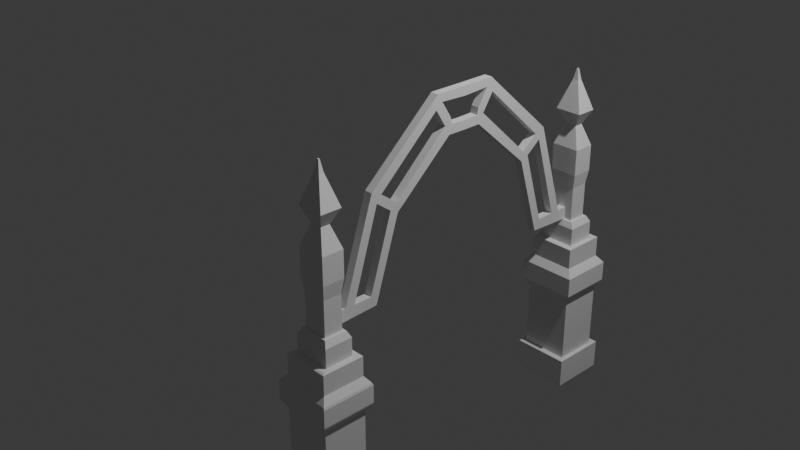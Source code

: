 # Source: Puerta_1.blend  (saved by Blender 4.5.91; exported with 4.5.12 LTS)
import bpy
from mathutils import Matrix  # noqa: F401  (used for matrix-valued properties, if any)

bpy.ops.wm.read_factory_settings(use_empty=True)
scene = bpy.context.scene
scene.name = 'Scene'

# ---- collections
col_collection = bpy.data.collections.new('Collection'); scene.collection.children.link(col_collection)

# ---- world
world_world = bpy.data.worlds.new('World'); scene.world = world_world
world_world.use_nodes = True; world_world.node_tree.nodes.clear()
_N = world_world.node_tree.nodes; _L = world_world.node_tree.links
n0 = _N.new('ShaderNodeOutputWorld'); n0.name = 'World Output'; n0.location = (200, 100)
n1 = _N.new('ShaderNodeBackground'); n1.name = 'Background'; n1.location = (-200, 100)
n1.inputs[0].default_value = (0.05088, 0.05088, 0.05088, 1.0)
_L.new(n1.outputs[0], n0.inputs[0])
n0.is_active_output = True
world_world.color = (0.05088, 0.05088, 0.05088)
world_world.sun_shadow_jitter_overblur = 0.0

# ---- cameras
cam_camera = bpy.data.cameras.new('Camera')
cam_camera.clip_end = 100.0
cam_camera.ortho_scale = 7.314

# ---- lights
light_light = bpy.data.lights.new('Light', 'POINT')
light_light.energy = 1000.0
light_light.shadow_soft_size = 0.1

# ---- meshes
me_cube_001 = bpy.data.meshes.new('Cube.001')
me_cube_001.from_pydata([(-2.113, -6.338, -9.478), (-2.113, -4.775, -9.478), (0.2922, -6.338, -9.478), (0.2922, -4.775, -9.478), (-2.113, -6.338, -4.88), (-2.113, -4.775, -4.88), (0.2922, -4.775, -4.88), (0.2922, -6.338, -4.88), (-2.078, -6.316, -2.421), (-2.078, -4.798, -2.421), (0.2575, -4.798, -2.421), (0.2575, -6.316, -2.421), (-1.821, -6.058, -1.004), (-1.821, -5.056, -1.004), (-5.722e-05, -5.056, -1.004), (-5.722e-05, -6.058, -1.004), (-1.821, -6.058, 0.2397), (-1.821, -5.056, 0.2397), (-5.722e-05, -5.056, 0.2397), (-5.722e-05, -6.058, 0.2397), (-1.644, -5.961, 0.6447), (-1.644, -5.153, 0.6447), (-0.1768, -5.153, 0.6447), (-0.1768, -5.961, 0.6447), (-1.507, -5.885, 0.6447), (-1.507, -5.228, 0.6447), (-0.3138, -5.228, 0.6447), (-0.3138, -5.885, 0.6447), (-1.507, -5.885, 3.016), (-1.507, -5.228, 3.016), (-0.3138, -5.228, 3.016), (-0.3138, -5.885, 3.016), (-1.616, -5.945, 4.0), (-1.616, -5.168, 4.0), (-0.205, -5.168, 4.0), (-0.205, -5.945, 4.0), (-1.616, -5.945, 5.793), (-1.616, -5.168, 5.793), (-0.205, -5.168, 5.793), (-0.205, -5.945, 5.793), (-1.199, -5.716, 7.239), (-1.199, -5.398, 7.239), (-0.6219, -5.398, 7.239), (-0.6219, -5.716, 7.239), (-1.59, -5.931, 8.251), (-1.59, -5.182, 8.251), (-0.2303, -5.182, 8.251), (-0.2303, -5.931, 8.251), (-1.063, -5.641, 10.25), (-1.063, -5.473, 10.25), (-0.7578, -5.473, 10.25), (-0.7578, -5.641, 10.25), (-0.3138, -5.228, 1.492), (-0.3138, -5.885, 1.492), (-1.507, -5.885, 1.492), (-1.507, -5.228, 1.492), (-1.311, -4.775, -9.478), (-0.5095, -4.775, -9.478), (-0.5095, -6.338, -9.478), (-1.311, -6.338, -9.478), (-1.311, -4.775, -4.88), (-0.5095, -4.775, -4.88), (-0.5095, -6.338, -4.88), (-1.311, -6.338, -4.88), (-1.3, -4.798, -2.421), (-0.521, -4.798, -2.421), (-0.521, -6.316, -2.421), (-1.3, -6.316, -2.421), (-1.214, -5.056, -1.004), (-0.6069, -5.056, -1.004), (-0.6069, -6.058, -1.004), (-1.214, -6.058, -1.004), (-1.214, -5.056, 0.2397), (-0.6069, -5.056, 0.2397), (-0.6069, -6.058, 0.2397), (-1.214, -6.058, 0.2397), (-1.155, -5.153, 0.6447), (-0.6658, -5.153, 0.6447), (-0.6658, -5.961, 0.6447), (-1.155, -5.961, 0.6447), (-0.7115, -5.885, 0.6447), (-1.109, -5.885, 0.6447), (-1.109, -5.228, 3.016), (-0.7115, -5.228, 3.016), (-0.7115, -5.885, 3.016), (-1.109, -5.885, 3.016), (-1.145, -5.168, 4.0), (-0.6752, -5.168, 4.0), (-0.6752, -5.945, 4.0), (-1.145, -5.945, 4.0), (-1.145, -5.168, 5.793), (-0.6752, -5.168, 5.793), (-0.6752, -5.945, 5.793), (-1.145, -5.945, 5.793), (-1.006, -5.398, 7.239), (-0.8142, -5.398, 7.239), (-0.8142, -5.716, 7.239), (-1.006, -5.716, 7.239), (-1.137, -5.182, 8.251), (-0.6837, -5.182, 8.251), (-0.6837, -5.931, 8.251), (-1.137, -5.931, 8.251), (-0.9612, -5.473, 10.25), (-0.8595, -5.473, 10.25), (-0.8595, -5.641, 10.25), (-0.9612, -5.641, 10.25), (-0.7115, -5.885, 1.492), (-1.109, -5.885, 1.492), (-1.109, -3.63, 0.7841), (-0.7115, -3.63, 0.7841), (-1.109, -3.84, 1.492), (-0.7115, -3.84, 1.492), (-1.109, -2.748, 6.21), (-0.7115, -2.748, 6.21), (-0.7115, -3.044, 6.429), (-1.109, -0.6442, 9.792), (-0.7115, -0.6442, 9.792), (-1.109, 0.0, 9.762), (-0.7115, 0.0, 9.762), (-1.109, 0.0, 10.38), (-0.7115, 0.0, 10.38), (-0.7115, -4.386, 0.7181), (-1.109, -4.386, 0.7181), (-0.7115, -4.497, 1.492), (-1.109, -4.497, 1.492), (-1.109, -4.849, 1.492), (-0.7115, -4.792, 0.6828), (-1.109, -4.792, 0.6828), (-0.7115, -4.849, 1.492), (-0.7115, -3.88, 7.35), (-1.109, -3.88, 7.35), (-1.109, -3.769, 7.997), (-1.109, -3.401, 7.714), (-0.7115, -3.769, 7.997), (-1.109, -1.154, 12.49), (-1.105, -0.966, 11.96), (-0.7078, -0.966, 11.96), (-0.7115, -1.154, 12.49), (-1.115, 0.0, 12.48), (-0.7176, 0.0, 12.48), (-1.109, 0.0, 11.87), (-0.7115, 0.0, 11.87), (-1.109, -3.044, 6.429), (-1.109, -0.8158, 10.41), (-0.7115, -0.8158, 10.41), (-0.7115, -1.701, 7.992), (-0.7115, -1.936, 8.411), (-1.109, -1.701, 7.992), (-1.109, -1.936, 8.411), (-0.7036, -2.809, 6.855), (-0.7036, -2.528, 6.586), (-1.101, -2.528, 6.586), (-1.101, -2.809, 6.855), (-0.7115, -3.401, 7.714), (-0.7115, -3.578, 7.252), (-1.109, -3.578, 7.252), (-0.7115, -3.032, 6.472), (-0.7115, -2.855, 6.934), (-1.109, -2.855, 6.934), (-1.109, -3.032, 6.472), (-0.7115, -3.027, 6.461), (-0.7115, -2.731, 6.238), (-1.109, -2.731, 6.238), (-1.109, -3.027, 6.461), (-0.7078, -1.208, 11.57), (-0.7115, -1.336, 12.16), (-1.105, -1.208, 11.57), (-1.109, -1.336, 12.16), (-0.707, -0.837, 10.46), (-1.105, -0.837, 10.46), (-1.109, -0.54, 10.41), (-0.7115, -0.54, 10.41), (-0.707, -0.5946, 10.85), (-1.105, -0.5946, 10.85), (-0.7115, 0.0, 9.78), (-1.109, 0.0, 9.781), (-1.109, -0.495, 10.4), (-0.7115, -0.4359, 10.4), (-0.9527, -5.58, 11.0), (-0.9527, -5.533, 11.0), (-0.8962, -5.533, 11.0), (-0.8679, -5.533, 11.0), (-0.8679, -5.58, 11.0), (-0.9245, -5.58, 11.0), (-0.9245, -5.533, 11.0), (-0.8962, -5.58, 11.0), (-2.331, 6.557, -11.48), (-2.113, 6.338, -9.478), (-2.331, 4.557, -11.48), (-2.113, 4.775, -9.478), (0.5108, 6.557, -11.48), (0.2922, 6.338, -9.478), (0.5108, 4.557, -11.48), (0.2922, 4.775, -9.478), (-2.331, 6.557, -9.478), (-2.331, 4.557, -9.478), (0.5108, 4.557, -9.478), (0.5108, 6.557, -9.478), (-2.113, 6.338, -4.88), (-2.113, 4.775, -4.88), (0.2922, 4.775, -4.88), (0.2922, 6.338, -4.88), (-2.389, 6.518, -4.301), (-2.389, 4.596, -4.301), (0.5687, 4.596, -4.301), (0.5687, 6.518, -4.301), (-2.389, 6.518, -2.942), (-2.389, 4.596, -2.942), (0.5687, 4.596, -2.942), (0.5687, 6.518, -2.942), (-2.078, 6.316, -2.421), (-2.078, 4.798, -2.421), (0.2575, 4.798, -2.421), (0.2575, 6.316, -2.421), (-1.821, 6.058, -1.004), (-1.821, 5.056, -1.004), (-5.722e-05, 5.056, -1.004), (-5.722e-05, 6.058, -1.004), (-2.078, 6.316, -1.004), (-2.078, 4.798, -1.004), (0.2575, 4.798, -1.004), (0.2575, 6.316, -1.004), (-1.821, 6.058, 0.2397), (-1.821, 5.056, 0.2397), (-5.722e-05, 5.056, 0.2397), (-5.722e-05, 6.058, 0.2397), (-1.644, 5.961, 0.6447), (-1.644, 5.153, 0.6447), (-0.1768, 5.153, 0.6447), (-0.1768, 5.961, 0.6447), (-1.507, 5.885, 0.6447), (-1.507, 5.228, 0.6447), (-0.3138, 5.228, 0.6447), (-0.3138, 5.885, 0.6447), (-1.507, 5.885, 3.016), (-1.507, 5.228, 3.016), (-0.3138, 5.228, 3.016), (-0.3138, 5.885, 3.016), (-1.616, 5.945, 4.0), (-1.616, 5.168, 4.0), (-0.205, 5.168, 4.0), (-0.205, 5.945, 4.0), (-1.616, 5.945, 5.793), (-1.616, 5.168, 5.793), (-0.205, 5.168, 5.793), (-0.205, 5.945, 5.793), (-1.199, 5.716, 7.239), (-1.199, 5.398, 7.239), (-0.6219, 5.398, 7.239), (-0.6219, 5.716, 7.239), (-1.59, 5.931, 8.251), (-1.59, 5.182, 8.251), (-0.2303, 5.182, 8.251), (-0.2303, 5.931, 8.251), (-1.063, 5.641, 10.25), (-1.063, 5.473, 10.25), (-0.7578, 5.473, 10.25), (-0.7578, 5.641, 10.25), (-0.3138, 5.228, 1.492), (-0.3138, 5.885, 1.492), (-1.507, 5.885, 1.492), (-1.507, 5.228, 1.492), (-0.4366, 4.557, -11.48), (-1.384, 4.557, -11.48), (-1.384, 4.557, -9.478), (-0.4366, 4.557, -9.478), (-1.384, 6.557, -11.48), (-0.4366, 6.557, -11.48), (-0.4366, 6.557, -9.478), (-1.384, 6.557, -9.478), (-1.311, 4.775, -9.478), (-0.5095, 4.775, -9.478), (-0.5095, 6.338, -9.478), (-1.311, 6.338, -9.478), (-1.311, 4.775, -4.88), (-0.5095, 4.775, -4.88), (-0.5095, 6.338, -4.88), (-1.311, 6.338, -4.88), (-1.403, 4.596, -4.301), (-0.4173, 4.596, -4.301), (-0.4173, 6.518, -4.301), (-1.403, 6.518, -4.301), (-1.403, 4.596, -2.942), (-0.4173, 4.596, -2.942), (-0.4173, 6.518, -2.942), (-1.403, 6.518, -2.942), (-1.3, 4.798, -2.421), (-0.521, 4.798, -2.421), (-0.521, 6.316, -2.421), (-1.3, 6.316, -2.421), (-1.3, 4.798, -1.004), (-0.521, 4.798, -1.004), (-0.521, 6.316, -1.004), (-1.3, 6.316, -1.004), (-1.214, 5.056, -1.004), (-0.6069, 5.056, -1.004), (-0.6069, 6.058, -1.004), (-1.214, 6.058, -1.004), (-1.214, 5.056, 0.2397), (-0.6069, 5.056, 0.2397), (-0.6069, 6.058, 0.2397), (-1.214, 6.058, 0.2397), (-1.155, 5.153, 0.6447), (-0.6658, 5.153, 0.6447), (-0.6658, 5.961, 0.6447), (-1.155, 5.961, 0.6447), (-1.109, 5.228, 0.6447), (-0.7115, 5.228, 0.6447), (-0.7115, 5.885, 0.6447), (-1.109, 5.885, 0.6447), (-1.109, 5.228, 3.016), (-0.7115, 5.228, 3.016), (-0.7115, 5.885, 3.016), (-1.109, 5.885, 3.016), (-1.145, 5.168, 4.0), (-0.6752, 5.168, 4.0), (-0.6752, 5.945, 4.0), (-1.145, 5.945, 4.0), (-1.145, 5.168, 5.793), (-0.6752, 5.168, 5.793), (-0.6752, 5.945, 5.793), (-1.145, 5.945, 5.793), (-1.006, 5.398, 7.239), (-0.8142, 5.398, 7.239), (-0.8142, 5.716, 7.239), (-1.006, 5.716, 7.239), (-1.137, 5.182, 8.251), (-0.6837, 5.182, 8.251), (-0.6837, 5.931, 8.251), (-1.137, 5.931, 8.251), (-0.9612, 5.473, 10.25), (-0.8595, 5.473, 10.25), (-0.8595, 5.641, 10.25), (-0.9612, 5.641, 10.25), (-1.109, 5.228, 1.492), (-0.7115, 5.885, 1.492), (-1.109, 5.885, 1.492), (-1.109, 3.63, 0.7841), (-0.7115, 3.63, 0.7841), (-1.109, 3.84, 1.492), (-0.7115, 3.84, 1.492), (-1.109, 2.748, 6.21), (-0.7115, 2.748, 6.21), (-0.7115, 3.044, 6.429), (-1.109, 0.6442, 9.792), (-0.7115, 0.6442, 9.792), (-0.7115, 4.386, 0.7181), (-1.109, 4.386, 0.7181), (-0.7115, 4.497, 1.492), (-0.7115, 5.228, 1.492), (-1.109, 4.497, 1.492), (-1.109, 4.849, 1.492), (-0.7115, 4.792, 0.6828), (-1.109, 4.792, 0.6828), (-0.7115, 4.849, 1.492), (-0.7115, 3.88, 7.35), (-1.109, 3.88, 7.35), (-1.109, 3.769, 7.997), (-1.109, 3.401, 7.714), (-0.7115, 3.769, 7.997), (-1.109, 1.154, 12.49), (-1.105, 0.966, 11.96), (-0.7078, 0.966, 11.96), (-0.7115, 1.154, 12.49), (-1.109, 3.044, 6.429), (-1.109, 0.8158, 10.41), (-0.7115, 0.8158, 10.41), (-0.7115, 1.701, 7.992), (-0.7115, 1.936, 8.411), (-1.109, 1.701, 7.992), (-1.109, 1.936, 8.411), (-0.7036, 2.809, 6.855), (-0.7036, 2.528, 6.586), (-1.101, 2.528, 6.586), (-1.101, 2.809, 6.855), (-0.7115, 3.401, 7.714), (-0.7115, 3.578, 7.252), (-1.109, 3.578, 7.252), (-0.7115, 3.032, 6.472), (-0.7115, 2.855, 6.934), (-1.109, 2.855, 6.934), (-1.109, 3.032, 6.472), (-0.7115, 3.027, 6.461), (-0.7115, 2.731, 6.238), (-1.109, 2.731, 6.238), (-1.109, 3.027, 6.461), (-0.7078, 1.208, 11.57), (-0.7115, 1.336, 12.16), (-1.105, 1.208, 11.57), (-1.109, 1.336, 12.16), (-0.707, 0.837, 10.46), (-1.105, 0.837, 10.46), (-1.109, 0.54, 10.41), (-0.7115, 0.54, 10.41), (-0.707, 0.5946, 10.85), (-1.105, 0.5946, 10.85), (-1.109, 0.495, 10.4), (-0.7115, 0.4359, 10.4), (-0.9527, 5.58, 11.0), (-0.9527, 5.533, 11.0), (-0.8962, 5.533, 11.0), (-0.8679, 5.533, 11.0), (-0.8679, 5.58, 11.0), (-0.9245, 5.58, 11.0), (-0.9245, 5.533, 11.0), (-0.8962, 5.58, 11.0), (-2.257, -6.483, -11.48), (-2.331, -6.557, -11.4), (-2.257, -4.631, -11.48), (-2.331, -4.557, -11.4), (0.4368, -6.483, -11.48), (0.5108, -6.557, -11.4), (0.4368, -4.631, -11.48), (0.5108, -4.557, -11.4), (-2.331, -6.557, -9.552), (-2.257, -6.483, -9.478), (-2.257, -4.631, -9.478), (-2.331, -4.557, -9.552), (0.4368, -4.631, -9.478), (0.4368, -6.483, -9.478), (0.5108, -6.557, -9.552), (-2.356, -6.496, -4.371), (-2.389, -6.518, -4.227), (-2.389, -4.596, -4.227), (-2.356, -4.617, -4.371), (0.5687, -4.596, -4.227), (0.5354, -4.617, -4.371), (0.5687, -6.518, -4.227), (0.5354, -6.496, -4.371), (-2.389, -6.518, -3.016), (-2.349, -6.492, -2.874), (-2.349, -4.622, -2.874), (-2.389, -4.596, -3.016), (0.5284, -4.622, -2.874), (0.5687, -4.596, -3.016), (0.5284, -6.492, -2.874), (0.5687, -6.518, -3.016), (-2.078, -6.316, -1.078), (-2.004, -6.242, -1.004), (-2.004, -4.872, -1.004), (-2.078, -4.798, -1.078), (0.1836, -4.872, -1.004), (0.2575, -4.798, -1.078), (0.1836, -6.242, -1.004), (0.2575, -6.316, -1.078), (-0.4366, -4.631, -11.48), (-0.4366, -4.557, -11.4), (-1.384, -4.557, -11.4), (-1.384, -4.631, -11.48), (-1.359, -4.631, -9.478), (-1.384, -4.557, -9.552), (-0.4366, -4.557, -9.552), (-0.4613, -4.631, -9.478), (-1.384, -6.483, -11.48), (-1.384, -6.557, -11.4), (-0.4366, -6.557, -11.4), (-0.4366, -6.483, -11.48), (-0.4613, -6.483, -9.478), (-0.4366, -6.557, -9.552), (-1.384, -6.557, -9.552), (-1.359, -6.483, -9.478), (-1.403, -4.596, -4.227), (-1.392, -4.617, -4.371), (-0.4284, -4.617, -4.371), (-0.4173, -4.596, -4.227), (-0.4173, -6.518, -4.227), (-0.4284, -6.496, -4.371), (-1.392, -6.496, -4.371), (-1.403, -6.518, -4.227), (-1.39, -4.622, -2.874), (-1.403, -4.596, -3.016), (-0.4173, -4.596, -3.016), (-0.4308, -4.622, -2.874), (-0.4308, -6.492, -2.874), (-0.4173, -6.518, -3.016), (-1.403, -6.518, -3.016), (-1.39, -6.492, -2.874), (-1.275, -4.872, -1.004), (-1.3, -4.798, -1.078), (-0.521, -4.798, -1.078), (-0.5457, -4.872, -1.004), (-0.5457, -6.242, -1.004), (-0.521, -6.316, -1.078), (-1.3, -6.316, -1.078), (-1.275, -6.242, -1.004), (0.5108, -5.606, -9.552), (0.5108, -4.557, -10.6), (-0.4366, -4.557, -9.552), (0.4368, -4.631, -9.478), (-1.158, -5.228, 0.6447), (-1.109, -5.179, 0.649), (-1.06, -5.228, 0.6447), (-1.135, -5.186, 0.6447), (-0.7115, -5.179, 0.649), (-0.6624, -5.228, 0.6447), (-0.6861, -5.186, 0.6447), (-0.7606, -5.228, 0.6447), (-1.158, -5.228, 1.541), (-1.109, -5.179, 1.492), (-0.6624, -5.228, 1.541), (-0.7115, -5.179, 1.492)], [], [(2, 3, 6, 7), (1, 0, 4, 5), (58, 2, 7, 62), (56, 1, 5, 60), (15, 14, 18, 19), (19, 18, 22, 23), (13, 12, 16, 17), (70, 15, 19, 74), (68, 13, 17, 72), (78, 23, 27, 80), (17, 16, 20, 21), (74, 19, 23, 78), (72, 17, 21, 76), (53, 52, 30, 31), (23, 22, 26, 27), (21, 20, 24, 25), (29, 28, 32, 33), (55, 54, 28, 29), (106, 53, 31, 84), (88, 35, 39, 92), (84, 31, 35, 88), (82, 29, 33, 86), (31, 30, 34, 35), (39, 38, 42, 43), (86, 33, 37, 90), (35, 34, 38, 39), (33, 32, 36, 37), (96, 43, 47, 100), (37, 36, 40, 41), (92, 39, 43, 96), (90, 37, 41, 94), (98, 45, 49, 102), (94, 41, 45, 98), (43, 42, 46, 47), (41, 40, 44, 45), (51, 50, 181, 182), (47, 46, 50, 51), (45, 44, 48, 49), (100, 47, 51, 104), (80, 27, 53, 106), (25, 24, 54, 55), (27, 26, 52, 53), (24, 81, 107, 54), (81, 80, 106, 107), (44, 101, 105, 48), (101, 100, 104, 105), (102, 49, 179, 184), (104, 51, 182, 185), (42, 95, 99, 46), (95, 94, 98, 99), (46, 99, 103, 50), (99, 98, 102, 103), (38, 91, 95, 42), (91, 90, 94, 95), (36, 93, 97, 40), (93, 92, 96, 97), (40, 97, 101, 44), (97, 96, 100, 101), (34, 87, 91, 38), (87, 86, 90, 91), (30, 83, 87, 34), (83, 82, 86, 87), (28, 85, 89, 32), (85, 84, 88, 89), (32, 89, 93, 36), (89, 88, 92, 93), (54, 107, 85, 28), (107, 106, 84, 85), (18, 73, 77, 22), (73, 72, 76, 77), (16, 75, 79, 20), (75, 74, 78, 79), (20, 79, 81, 24), (79, 78, 80, 81), (14, 69, 73, 18), (69, 68, 72, 73), (12, 71, 75, 16), (71, 70, 74, 75), (3, 57, 61, 6), (57, 56, 60, 61), (0, 59, 63, 4), (59, 58, 62, 63), (121, 122, 108, 109), (123, 121, 109, 111), (122, 124, 110, 108), (109, 108, 112, 113), (145, 147, 115, 116), (148, 146, 144, 143), (118, 117, 119, 120), (116, 115, 175, 174), (127, 125, 124, 122), (128, 126, 121, 123), (126, 127, 122, 121), (123, 121, 122, 124), (123, 111, 110, 124), (155, 130, 131, 132), (124, 125, 130, 155), (123, 124, 155, 154), (125, 128, 129, 130), (128, 123, 154, 129), (165, 164, 136, 137), (129, 154, 153, 133), (130, 129, 133, 131), (136, 135, 140, 141), (166, 167, 134, 135), (135, 136, 172, 173), (167, 165, 137, 134), (139, 141, 140, 138), (134, 137, 139, 138), (137, 136, 141, 139), (135, 134, 138, 140), (108, 110, 142, 112), (110, 111, 114, 142), (146, 145, 116, 144), (111, 109, 113, 114), (147, 148, 143, 115), (115, 143, 170, 176, 175), (170, 171, 177, 176), (144, 116, 174, 171), (151, 152, 148, 147), (149, 150, 145, 146), (152, 149, 146, 148), (150, 151, 147, 145), (161, 162, 151, 150), (163, 160, 149, 152), (160, 161, 150, 149), (162, 163, 152, 151), (154, 155, 159, 156), (153, 154, 156, 157), (132, 153, 157, 158), (155, 132, 158, 159), (159, 158, 157, 156), (112, 142, 163, 162), (114, 113, 161, 160), (142, 114, 160, 163), (113, 112, 162, 161), (149, 157, 158, 152), (149, 157, 156, 160), (163, 160, 156, 159), (152, 158, 159, 163), (131, 133, 165, 167), (153, 132, 166, 164), (132, 131, 167, 166), (133, 153, 164, 165), (164, 166, 169, 168), (136, 164, 168, 172), (166, 135, 173, 169), (143, 144, 171, 170), (172, 168, 169, 173), (143, 169, 168, 144), (173, 170, 171, 172), (143, 170, 173, 169), (171, 174, 177), (176, 177, 120, 119), (177, 174, 118, 120), (174, 175, 117, 118), (175, 176, 119, 117), (172, 171, 144, 168), (184, 179, 178, 183), (181, 180, 185, 182), (180, 184, 183, 185), (49, 48, 178, 179), (105, 104, 185, 183), (103, 102, 184, 180), (48, 105, 183, 178), (50, 103, 180, 181), (186, 188, 195, 194), (262, 192, 196, 265), (192, 190, 197, 196), (266, 186, 194, 269), (262, 267, 190, 192), (191, 201, 200, 193), (187, 194, 195, 189), (271, 265, 196, 193), (193, 196, 197, 191), (273, 269, 194, 187), (199, 203, 202, 198), (189, 199, 198, 187), (272, 276, 201, 191), (270, 274, 199, 189), (280, 284, 209, 205), (276, 280, 205, 201), (274, 278, 203, 199), (201, 205, 204, 200), (209, 213, 212, 208), (278, 282, 207, 203), (205, 209, 208, 204), (203, 207, 206, 202), (286, 290, 219, 211), (207, 211, 210, 206), (284, 288, 213, 209), (282, 286, 211, 207), (217, 225, 224, 216), (213, 221, 220, 212), (211, 219, 218, 210), (288, 292, 221, 213), (214, 218, 219, 215), (295, 291, 220, 216), (216, 220, 221, 217), (297, 293, 218, 214), (225, 229, 228, 224), (215, 223, 222, 214), (296, 300, 225, 217), (294, 298, 223, 215), (304, 308, 233, 229), (223, 227, 226, 222), (300, 304, 229, 225), (298, 302, 227, 223), (259, 237, 236, 258), (302, 306, 231, 227), (229, 233, 232, 228), (227, 231, 230, 226), (235, 239, 238, 234), (261, 235, 234, 260), (335, 312, 237, 259), (334, 310, 235, 261), (316, 320, 245, 241), (312, 316, 241, 237), (310, 314, 239, 235), (237, 241, 240, 236), (245, 249, 248, 244), (314, 318, 243, 239), (241, 245, 244, 240), (239, 243, 242, 238), (324, 328, 253, 249), (243, 247, 246, 242), (320, 324, 249, 245), (318, 322, 247, 243), (326, 330, 255, 251), (322, 326, 251, 247), (249, 253, 252, 248), (247, 251, 250, 246), (257, 402, 401, 256), (253, 257, 256, 252), (251, 255, 254, 250), (328, 332, 257, 253), (306, 334, 261, 231), (308, 335, 259, 233), (231, 261, 260, 230), (233, 259, 258, 232), (230, 260, 336, 309), (309, 336, 335, 308), (232, 258, 349, 307), (250, 254, 333, 329), (329, 333, 332, 328), (330, 404, 399, 255), (332, 405, 402, 257), (248, 252, 327, 323), (323, 327, 326, 322), (252, 256, 331, 327), (327, 331, 330, 326), (244, 248, 323, 319), (319, 323, 322, 318), (242, 246, 325, 321), (321, 325, 324, 320), (246, 250, 329, 325), (325, 329, 328, 324), (240, 244, 319, 315), (315, 319, 318, 314), (236, 240, 315, 311), (311, 315, 314, 310), (234, 238, 317, 313), (313, 317, 316, 312), (238, 242, 321, 317), (317, 321, 320, 316), (258, 236, 311, 349), (349, 311, 310, 334), (260, 234, 313, 336), (336, 313, 312, 335), (228, 232, 307, 303), (303, 307, 306, 302), (224, 228, 303, 299), (299, 303, 302, 298), (222, 226, 305, 301), (301, 305, 304, 300), (226, 230, 309, 305), (305, 309, 308, 304), (216, 224, 299, 295), (295, 299, 298, 294), (214, 222, 301, 297), (297, 301, 300, 296), (217, 221, 292, 296), (296, 292, 293, 297), (215, 219, 290, 294), (294, 290, 291, 295), (210, 218, 293, 289), (289, 293, 292, 288), (208, 212, 287, 283), (283, 287, 286, 282), (206, 210, 289, 285), (285, 289, 288, 284), (212, 220, 291, 287), (287, 291, 290, 286), (204, 208, 283, 279), (279, 283, 282, 278), (200, 204, 279, 275), (275, 279, 278, 274), (198, 202, 281, 277), (277, 281, 280, 276), (202, 206, 285, 281), (281, 285, 284, 280), (193, 200, 275, 271), (271, 275, 274, 270), (187, 198, 277, 273), (273, 277, 276, 272), (191, 197, 268, 272), (272, 268, 269, 273), (189, 195, 264, 270), (270, 264, 265, 271), (188, 186, 266, 263), (263, 266, 267, 262), (190, 267, 268, 197), (267, 266, 269, 268), (188, 263, 264, 195), (263, 262, 265, 264), (346, 338, 337, 347), (348, 340, 338, 346), (347, 337, 339, 350), (338, 342, 341, 337), (367, 345, 344, 369), (370, 365, 366, 368), (345, 174, 175, 344), (353, 347, 350, 351), (354, 348, 346, 352), (352, 346, 347, 353), (348, 350, 347, 346), (348, 350, 339, 340), (377, 358, 357, 356), (334, 351, 354, 349), (307, 352, 353, 306), (349, 354, 352, 307), (306, 353, 351, 334), (350, 377, 356, 351), (348, 376, 377, 350), (351, 356, 355, 354), (354, 355, 376, 348), (387, 363, 362, 386), (355, 359, 375, 376), (356, 357, 359, 355), (362, 141, 140, 361), (388, 361, 360, 389), (361, 395, 394, 362), (389, 360, 363, 387), (360, 138, 139, 363), (363, 139, 141, 362), (361, 140, 138, 360), (337, 341, 364, 339), (339, 364, 343, 340), (368, 366, 345, 367), (340, 343, 342, 338), (369, 344, 365, 370), (344, 175, 396, 392, 365), (392, 396, 397, 393), (366, 393, 174, 345), (373, 369, 370, 374), (371, 368, 367, 372), (374, 370, 368, 371), (372, 367, 369, 373), (383, 372, 373, 384), (385, 374, 371, 382), (382, 371, 372, 383), (384, 373, 374, 385), (376, 378, 381, 377), (375, 379, 378, 376), (358, 380, 379, 375), (377, 381, 380, 358), (381, 378, 379, 380), (341, 384, 385, 364), (343, 382, 383, 342), (364, 385, 382, 343), (342, 383, 384, 341), (371, 374, 380, 379), (371, 382, 378, 379), (385, 381, 378, 382), (374, 385, 381, 380), (357, 389, 387, 359), (375, 386, 388, 358), (358, 388, 389, 357), (359, 387, 386, 375), (386, 390, 391, 388), (362, 394, 390, 386), (388, 391, 395, 361), (365, 392, 393, 366), (394, 395, 391, 390), (365, 366, 390, 391), (395, 394, 393, 392), (365, 391, 395, 392), (393, 397, 174), (396, 119, 120, 397), (397, 120, 118, 174), (175, 117, 119, 396), (394, 390, 366, 393), (404, 403, 398, 399), (401, 402, 405, 400), (400, 405, 403, 404), (255, 399, 398, 254), (333, 403, 405, 332), (331, 400, 404, 330), (254, 398, 403, 333), (256, 401, 400, 331), (408, 406, 407, 409), (415, 416, 417, 414), (448, 408, 409, 447), (410, 412, 413, 411), (456, 410, 411, 455), (460, 415, 414, 459), (422, 423, 424, 421), (464, 425, 426, 463), (425, 427, 428, 426), (468, 422, 421, 467), (430, 431, 432, 429), (472, 433, 434, 471), (433, 435, 436, 434), (476, 430, 429, 475), (438, 439, 440, 437), (480, 441, 442, 479), (441, 443, 444, 442), (484, 438, 437, 483), (412, 445, 446, 413), (445, 448, 447, 446), (416, 449, 450, 417), (449, 452, 451, 450), (406, 453, 454, 407), (453, 456, 455, 454), (419, 457, 458, 420), (457, 460, 459, 458), (423, 461, 462, 424), (461, 464, 463, 462), (427, 465, 466, 428), (465, 468, 467, 466), (431, 469, 470, 432), (469, 472, 471, 470), (435, 473, 474, 436), (473, 476, 475, 474), (439, 477, 478, 440), (477, 480, 479, 478), (443, 481, 482, 444), (481, 484, 483, 482), (408, 448, 453, 406), (407, 414, 417, 409), (454, 459, 414, 407), (409, 417, 450, 447), (445, 412, 410, 456), (411, 420, 458, 455), (59, 0, 415, 460), (0, 1, 416, 415), (1, 56, 449, 416), (57, 3, 418, 452), (3, 2, 419, 418), (2, 58, 457, 419), (423, 422, 429, 432), (5, 4, 421, 424), (422, 468, 475, 429), (4, 63, 467, 421), (461, 423, 432, 470), (60, 5, 424, 462), (6, 61, 463, 426), (427, 425, 434, 436), (425, 464, 471, 434), (7, 6, 426, 428), (465, 427, 436, 474), (62, 7, 428, 466), (431, 430, 8, 9), (430, 476, 67, 8), (469, 431, 9, 64), (435, 433, 10, 11), (433, 472, 65, 10), (473, 435, 11, 66), (12, 13, 439, 438), (9, 8, 437, 440), (71, 12, 438, 484), (8, 67, 483, 437), (13, 68, 477, 439), (64, 9, 440, 478), (10, 65, 479, 442), (14, 15, 443, 441), (69, 14, 441, 480), (11, 10, 442, 444), (15, 70, 481, 443), (66, 11, 444, 482), (447, 450, 451, 446), (448, 445, 456, 453), (56, 57, 452, 449), (455, 458, 459, 454), (58, 59, 460, 457), (61, 60, 462, 463), (464, 461, 470, 471), (468, 465, 474, 475), (63, 62, 466, 467), (472, 469, 64, 65), (476, 473, 66, 67), (65, 64, 478, 479), (68, 69, 480, 477), (67, 66, 482, 483), (70, 71, 484, 481), (485, 486, 487, 488), (418, 419, 420, 485, 488), (452, 418, 488, 487, 451), (413, 486, 485, 420, 411), (446, 451, 487, 486, 413), (489, 490, 491, 492), (493, 494, 495, 496), (489, 497, 498, 490), (497, 499, 500, 498), (493, 500, 499, 494), (489, 25, 55, 497), (77, 76, 492, 491, 496, 495), (490, 498, 125, 127), (76, 21, 25, 489, 492), (493, 496, 491, 490, 127, 126), (22, 77, 495, 494, 26), (500, 493, 126, 128), (26, 494, 499, 52), (499, 497, 82, 83), (498, 500, 128, 125), (497, 55, 29, 82), (52, 499, 83, 30)])
_uv = me_cube_001.uv_layers.new(name='UVMap')
_uv.uv.foreach_set('vector', [0.6442, 0.7227, 0.6442, 0.5273, 0.6442, 0.5273, 0.6442, 0.7227, 0.8558, 0.5273, 0.8558, 0.7227, 0.8558, 0.7227, 0.8558, 0.5273, 0.7147, 0.7227, 0.6442, 0.7227, 0.6442, 0.7227, 0.7147, 0.7227, 0.7853, 0.5273, 0.8558, 0.5273, 0.8558, 0.5273, 0.7853, 0.5273, 0.6676, 0.6895, 0.6676, 0.5605, 0.6676, 0.5605, 0.6676, 0.6895, 0.6676, 0.6895, 0.6676, 0.5605, 0.6676, 0.5605, 0.6676, 0.6895, 0.8324, 0.5605, 0.8324, 0.6895, 0.8324, 0.6895, 0.8324, 0.5605, 0.7225, 0.6895, 0.6676, 0.6895, 0.6676, 0.6895, 0.7225, 0.6895, 0.7775, 0.5605, 0.8324, 0.5605, 0.8324, 0.5605, 0.7775, 0.5605, 0.7225, 0.6895, 0.6676, 0.6895, 0.6676, 0.6895, 0.7225, 0.6895, 0.8324, 0.5605, 0.8324, 0.6895, 0.8324, 0.6895, 0.8324, 0.5605, 0.7225, 0.6895, 0.6676, 0.6895, 0.6676, 0.6895, 0.7225, 0.6895, 0.7775, 0.5605, 0.8324, 0.5605, 0.8324, 0.5605, 0.7775, 0.5605, 0.6676, 0.6895, 0.6676, 0.5605, 0.6676, 0.5605, 0.6676, 0.6895, 0.6676, 0.6895, 0.6676, 0.5605, 0.6676, 0.5605, 0.6676, 0.6895, 0.8324, 0.5605, 0.8324, 0.6895, 0.8324, 0.6895, 0.8324, 0.5605, 0.8324, 0.5605, 0.8324, 0.6895, 0.8324, 0.6895, 0.8324, 0.5605, 0.8324, 0.5605, 0.8324, 0.6895, 0.8324, 0.6895, 0.8324, 0.5605, 0.7225, 0.6895, 0.6676, 0.6895, 0.6676, 0.6895, 0.7225, 0.6895, 0.7225, 0.6895, 0.6676, 0.6895, 0.6676, 0.6895, 0.7225, 0.6895, 0.7225, 0.6895, 0.6676, 0.6895, 0.6676, 0.6895, 0.7225, 0.6895, 0.7775, 0.5605, 0.8324, 0.5605, 0.8324, 0.5605, 0.7775, 0.5605, 0.6676, 0.6895, 0.6676, 0.5605, 0.6676, 0.5605, 0.6676, 0.6895, 0.6676, 0.6895, 0.6676, 0.5605, 0.6676, 0.5605, 0.6676, 0.6895, 0.7775, 0.5605, 0.8324, 0.5605, 0.8324, 0.5605, 0.7775, 0.5605, 0.6676, 0.6895, 0.6676, 0.5605, 0.6676, 0.5605, 0.6676, 0.6895, 0.8324, 0.5605, 0.8324, 0.6895, 0.8324, 0.6895, 0.8324, 0.5605, 0.7225, 0.6895, 0.6676, 0.6895, 0.6676, 0.6895, 0.7225, 0.6895, 0.8324, 0.5605, 0.8324, 0.6895, 0.8324, 0.6895, 0.8324, 0.5605, 0.7225, 0.6895, 0.6676, 0.6895, 0.6676, 0.6895, 0.7225, 0.6895, 0.7775, 0.5605, 0.8324, 0.5605, 0.8324, 0.5605, 0.7775, 0.5605, 0.7775, 0.5605, 0.8324, 0.5605, 0.8324, 0.5605, 0.7775, 0.5605, 0.7775, 0.5605, 0.8324, 0.5605, 0.8324, 0.5605, 0.7775, 0.5605, 0.6676, 0.6895, 0.6676, 0.5605, 0.6676, 0.5605, 0.6676, 0.6895, 0.8324, 0.5605, 0.8324, 0.6895, 0.8324, 0.6895, 0.8324, 0.5605, 0.6676, 0.6895, 0.6676, 0.5605, 0.6676, 0.5605, 0.6676, 0.6895, 0.6676, 0.6895, 0.6676, 0.5605, 0.6676, 0.5605, 0.6676, 0.6895, 0.8324, 0.5605, 0.8324, 0.6895, 0.8324, 0.6895, 0.8324, 0.5605, 0.7225, 0.6895, 0.6676, 0.6895, 0.6676, 0.6895, 0.7225, 0.6895, 0.7225, 0.6895, 0.6676, 0.6895, 0.6676, 0.6895, 0.7225, 0.6895, 0.8324, 0.5605, 0.8324, 0.6895, 0.8324, 0.6895, 0.8324, 0.5605, 0.6676, 0.6895, 0.6676, 0.5605, 0.6676, 0.5605, 0.6676, 0.6895, 0.8324, 0.6895, 0.7775, 0.6895, 0.7775, 0.6895, 0.8324, 0.6895, 0.7775, 0.6895, 0.7225, 0.6895, 0.7225, 0.6895, 0.7775, 0.6895, 0.8324, 0.6895, 0.7775, 0.6895, 0.7775, 0.6895, 0.8324, 0.6895, 0.7775, 0.6895, 0.7225, 0.6895, 0.7225, 0.6895, 0.7775, 0.6895, 0.7775, 0.5605, 0.8324, 0.5605, 0.8324, 0.5605, 0.7775, 0.5605, 0.7225, 0.6895, 0.6676, 0.6895, 0.6676, 0.6895, 0.7225, 0.6895, 0.6676, 0.5605, 0.7225, 0.5605, 0.7225, 0.5605, 0.6676, 0.5605, 0.7225, 0.5605, 0.7775, 0.5605, 0.7775, 0.5605, 0.7225, 0.5605, 0.6676, 0.5605, 0.7225, 0.5605, 0.7225, 0.5605, 0.6676, 0.5605, 0.7225, 0.5605, 0.7775, 0.5605, 0.7775, 0.5605, 0.7225, 0.5605, 0.6676, 0.5605, 0.7225, 0.5605, 0.7225, 0.5605, 0.6676, 0.5605, 0.7225, 0.5605, 0.7775, 0.5605, 0.7775, 0.5605, 0.7225, 0.5605, 0.8324, 0.6895, 0.7775, 0.6895, 0.7775, 0.6895, 0.8324, 0.6895, 0.7775, 0.6895, 0.7225, 0.6895, 0.7225, 0.6895, 0.7775, 0.6895, 0.8324, 0.6895, 0.7775, 0.6895, 0.7775, 0.6895, 0.8324, 0.6895, 0.7775, 0.6895, 0.7225, 0.6895, 0.7225, 0.6895, 0.7775, 0.6895, 0.6676, 0.5605, 0.7225, 0.5605, 0.7225, 0.5605, 0.6676, 0.5605, 0.7225, 0.5605, 0.7775, 0.5605, 0.7775, 0.5605, 0.7225, 0.5605, 0.6676, 0.5605, 0.7225, 0.5605, 0.7225, 0.5605, 0.6676, 0.5605, 0.7225, 0.5605, 0.7775, 0.5605, 0.7775, 0.5605, 0.7225, 0.5605, 0.8324, 0.6895, 0.7775, 0.6895, 0.7775, 0.6895, 0.8324, 0.6895, 0.7775, 0.6895, 0.7225, 0.6895, 0.7225, 0.6895, 0.7775, 0.6895, 0.8324, 0.6895, 0.7775, 0.6895, 0.7775, 0.6895, 0.8324, 0.6895, 0.7775, 0.6895, 0.7225, 0.6895, 0.7225, 0.6895, 0.7775, 0.6895, 0.8324, 0.6895, 0.7775, 0.6895, 0.7775, 0.6895, 0.8324, 0.6895, 0.7775, 0.6895, 0.7225, 0.6895, 0.7225, 0.6895, 0.7775, 0.6895, 0.6676, 0.5605, 0.7225, 0.5605, 0.7225, 0.5605, 0.6676, 0.5605, 0.7225, 0.5605, 0.7775, 0.5605, 0.7775, 0.5605, 0.7225, 0.5605, 0.8324, 0.6895, 0.7775, 0.6895, 0.7775, 0.6895, 0.8324, 0.6895, 0.7775, 0.6895, 0.7225, 0.6895, 0.7225, 0.6895, 0.7775, 0.6895, 0.8324, 0.6895, 0.7775, 0.6895, 0.7775, 0.6895, 0.8324, 0.6895, 0.7775, 0.6895, 0.7225, 0.6895, 0.7225, 0.6895, 0.7775, 0.6895, 0.6676, 0.5605, 0.7225, 0.5605, 0.7225, 0.5605, 0.6676, 0.5605, 0.7225, 0.5605, 0.7775, 0.5605, 0.7775, 0.5605, 0.7225, 0.5605, 0.8324, 0.6895, 0.7775, 0.6895, 0.7775, 0.6895, 0.8324, 0.6895, 0.7775, 0.6895, 0.7225, 0.6895, 0.7225, 0.6895, 0.7775, 0.6895, 0.6442, 0.5273, 0.7147, 0.5273, 0.7147, 0.5273, 0.6442, 0.5273, 0.7147, 0.5273, 0.7853, 0.5273, 0.7853, 0.5273, 0.7147, 0.5273, 0.8558, 0.7227, 0.7853, 0.7227, 0.7853, 0.7227, 0.8558, 0.7227, 0.7853, 0.7227, 0.7147, 0.7227, 0.7147, 0.7227, 0.7853, 0.7227, 0.7225, 0.5605, 0.7775, 0.5605, 0.7775, 0.5605, 0.7225, 0.5605, 0.7225, 0.5605, 0.7225, 0.5605, 0.7225, 0.5605, 0.7225, 0.5605, 0.7775, 0.5605, 0.7775, 0.5605, 0.7775, 0.5605, 0.7775, 0.5605, 0.7225, 0.5605, 0.7775, 0.5605, 0.7775, 0.5605, 0.7225, 0.5605, 0.7225, 0.5605, 0.7775, 0.5605, 0.7775, 0.5605, 0.7225, 0.5605, 0.7775, 0.5605, 0.7225, 0.5605, 0.7225, 0.5605, 0.7775, 0.5605, 0.7225, 0.5605, 0.7775, 0.5605, 0.7775, 0.5605, 0.7225, 0.5605, 0.7225, 0.5605, 0.7775, 0.5605, 0.7775, 0.5605, 0.7225, 0.5605, 0.7775, 0.5605, 0.7775, 0.5605, 0.7775, 0.5605, 0.7775, 0.5605, 0.7225, 0.5605, 0.7225, 0.5605, 0.7225, 0.5605, 0.7225, 0.5605, 0.7225, 0.5605, 0.7775, 0.5605, 0.7775, 0.5605, 0.7225, 0.5605, 0.7225, 0.5605, 0.7225, 0.5605, 0.7775, 0.5605, 0.7775, 0.5605, 0.7225, 0.5605, 0.7225, 0.5605, 0.7775, 0.5605, 0.7775, 0.5605, 0.7775, 0.5605, 0.7775, 0.5605, 0.7775, 0.5605, 0.7775, 0.5605, 0.7775, 0.5605, 0.7775, 0.5605, 0.7775, 0.5605, 0.7775, 0.5605, 0.7225, 0.5605, 0.7775, 0.5605, 0.7775, 0.5605, 0.7225, 0.5605, 0.7775, 0.5605, 0.7225, 0.5605, 0.7225, 0.5605, 0.7775, 0.5605, 0.7225, 0.5605, 0.7225, 0.5605, 0.7225, 0.5605, 0.7225, 0.5605, 0.7225, 0.5605, 0.7225, 0.5605, 0.7225, 0.5605, 0.7225, 0.5605, 0.7225, 0.5605, 0.7225, 0.5605, 0.7225, 0.5605, 0.7225, 0.5605, 0.7775, 0.5605, 0.7225, 0.5605, 0.7225, 0.5605, 0.7775, 0.5605, 0.7225, 0.5605, 0.7775, 0.5605, 0.7775, 0.5605, 0.7225, 0.5605, 0.7775, 0.5605, 0.7775, 0.5605, 0.7775, 0.5605, 0.7775, 0.5605, 0.7775, 0.5605, 0.7225, 0.5605, 0.7225, 0.5605, 0.7775, 0.5605, 0.7775, 0.5605, 0.7225, 0.5605, 0.7225, 0.5605, 0.7775, 0.5605, 0.7225, 0.5605, 0.7225, 0.5605, 0.7775, 0.5605, 0.7775, 0.5605, 0.7775, 0.5605, 0.7225, 0.5605, 0.7225, 0.5605, 0.7775, 0.5605, 0.7225, 0.5605, 0.7225, 0.5605, 0.7225, 0.5605, 0.7225, 0.5605, 0.7775, 0.5605, 0.7775, 0.5605, 0.7775, 0.5605, 0.7775, 0.5605, 0.7775, 0.5605, 0.7775, 0.5605, 0.7775, 0.5605, 0.7775, 0.5605, 0.7775, 0.5605, 0.7225, 0.5605, 0.7225, 0.5605, 0.7775, 0.5605, 0.7225, 0.5605, 0.7225, 0.5605, 0.7225, 0.5605, 0.7225, 0.5605, 0.7225, 0.5605, 0.7225, 0.5605, 0.7225, 0.5605, 0.7225, 0.5605, 0.7775, 0.5605, 0.7775, 0.5605, 0.7775, 0.5605, 0.7775, 0.5605, 0.7775, 0.5605, 0.7775, 0.5605, 0.7775, 0.5605, 0.7775, 0.5605, 0.7775, 0.5605, 0.7775, 0.5605, 0.7225, 0.5605, 0.7225, 0.5605, 0.7775, 0.5605, 0.7225, 0.5605, 0.7225, 0.5605, 0.7225, 0.5605, 0.7225, 0.5605, 0.7775, 0.5605, 0.7775, 0.5605, 0.7775, 0.5605, 0.7775, 0.5605, 0.7225, 0.5605, 0.7225, 0.5605, 0.7225, 0.5605, 0.7225, 0.5605, 0.7775, 0.5605, 0.7225, 0.5605, 0.7225, 0.5605, 0.7775, 0.5605, 0.7225, 0.5605, 0.7775, 0.5605, 0.7775, 0.5605, 0.7225, 0.5605, 0.7225, 0.5605, 0.7775, 0.5605, 0.7775, 0.5605, 0.7225, 0.5605, 0.7775, 0.5605, 0.7225, 0.5605, 0.7225, 0.5605, 0.7775, 0.5605, 0.7225, 0.5605, 0.7225, 0.5605, 0.7225, 0.5605, 0.7225, 0.5605, 0.7775, 0.5605, 0.7775, 0.5605, 0.7775, 0.5605, 0.7775, 0.5605, 0.7225, 0.5605, 0.7775, 0.5605, 0.7775, 0.5605, 0.7225, 0.5605, 0.7225, 0.5605, 0.7225, 0.5605, 0.7225, 0.5605, 0.7225, 0.5605, 0.7775, 0.5605, 0.7225, 0.5605, 0.7225, 0.5605, 0.7775, 0.5605, 0.7775, 0.5605, 0.7775, 0.5605, 0.7775, 0.5605, 0.7775, 0.5605, 0.7775, 0.5605, 0.7775, 0.5605, 0.7225, 0.5605, 0.7225, 0.5605, 0.7775, 0.5605, 0.7775, 0.5605, 0.7775, 0.5605, 0.7775, 0.5605, 0.7225, 0.5605, 0.7225, 0.5605, 0.7225, 0.5605, 0.7225, 0.5605, 0.7775, 0.5605, 0.7225, 0.5605, 0.7225, 0.5605, 0.7775, 0.5605, 0.7225, 0.5605, 0.7775, 0.5605, 0.7775, 0.5605, 0.7225, 0.5605, 0.0, 0.0, 0.0, 0.0, 0.0, 0.0, 0.0, 0.0, 0.0, 0.0, 0.0, 0.0, 0.7225, 0.5605, 0.7225, 0.5605, 0.7775, 0.5605, 0.7225, 0.5605, 0.7225, 0.5605, 0.7775, 0.5605, 0.0, 0.0, 0.0, 0.0, 0.7775, 0.5605, 0.7775, 0.5605, 0.7775, 0.5605, 0.7225, 0.5605, 0.7225, 0.5605, 0.7775, 0.5605, 0.7225, 0.5605, 0.7775, 0.5605, 0.7775, 0.5605, 0.7225, 0.5605, 0.7775, 0.5605, 0.7775, 0.5605, 0.7775, 0.5605, 0.7775, 0.5605, 0.7225, 0.5605, 0.7225, 0.5605, 0.7225, 0.5605, 0.7225, 0.5605, 0.7225, 0.5605, 0.7775, 0.5605, 0.7775, 0.5605, 0.7225, 0.5605, 0.7225, 0.5605, 0.7225, 0.5605, 0.7225, 0.5605, 0.7225, 0.5605, 0.7775, 0.5605, 0.7775, 0.5605, 0.7775, 0.5605, 0.7775, 0.5605, 0.7775, 0.5605, 0.7225, 0.5605, 0.7225, 0.5605, 0.7775, 0.5605, 0.7225, 0.5605, 0.7225, 0.5605, 0.7775, 0.5605, 0.7775, 0.5605, 0.0, 0.0, 0.0, 0.0, 0.0, 0.0, 0.0, 0.0, 0.7775, 0.5605, 0.7775, 0.5605, 0.7225, 0.5605, 0.7225, 0.5605, 0.0, 0.0, 0.0, 0.0, 0.0, 0.0, 0.0, 0.0, 0.7225, 0.5605, 0.7225, 0.5605, 0.7225, 0.5605, 0.7775, 0.5605, 0.7225, 0.5605, 0.7225, 0.5605, 0.7775, 0.5605, 0.7225, 0.5605, 0.7225, 0.5605, 0.7225, 0.5605, 0.7225, 0.5605, 0.7225, 0.5605, 0.7775, 0.5605, 0.7775, 0.5605, 0.7225, 0.5605, 0.7775, 0.5605, 0.7775, 0.5605, 0.7775, 0.5605, 0.7775, 0.5605, 0.0, 0.0, 0.0, 0.0, 0.0, 0.0, 0.0, 0.0, 0.7775, 0.5605, 0.8324, 0.5605, 0.8324, 0.6895, 0.7775, 0.6895, 0.6676, 0.5605, 0.7225, 0.5605, 0.7225, 0.6895, 0.6676, 0.6895, 0.7225, 0.5605, 0.7775, 0.5605, 0.7775, 0.6895, 0.7225, 0.6895, 0.8324, 0.5605, 0.8324, 0.6895, 0.8324, 0.6895, 0.8324, 0.5605, 0.7775, 0.6895, 0.7225, 0.6895, 0.7225, 0.6895, 0.7775, 0.6895, 0.7225, 0.5605, 0.7775, 0.5605, 0.7775, 0.5605, 0.7225, 0.5605, 0.8324, 0.6895, 0.7775, 0.6895, 0.7775, 0.6895, 0.8324, 0.6895, 0.6676, 0.5605, 0.7225, 0.5605, 0.7225, 0.5605, 0.6676, 0.5605, 0.375, 0.0, 0.375, 0.25, 0.625, 0.25, 0.625, 0.0, 0.375, 0.4167, 0.375, 0.5, 0.625, 0.5, 0.625, 0.4167, 0.375, 0.5, 0.375, 0.75, 0.625, 0.75, 0.625, 0.5, 0.375, 0.9167, 0.375, 1.0, 0.625, 1.0, 0.625, 0.9167, 0.2917, 0.5, 0.2917, 0.75, 0.375, 0.75, 0.375, 0.5, 0.6442, 0.7227, 0.6442, 0.7227, 0.6442, 0.5273, 0.6442, 0.5273, 0.8558, 0.7227, 0.875, 0.75, 0.875, 0.5, 0.8558, 0.5273, 0.7147, 0.5273, 0.7083, 0.5, 0.625, 0.5, 0.6442, 0.5273, 0.6442, 0.5273, 0.625, 0.5, 0.625, 0.75, 0.6442, 0.7227, 0.7853, 0.7227, 0.7917, 0.75, 0.875, 0.75, 0.8558, 0.7227, 0.8558, 0.5273, 0.8558, 0.5273, 0.8558, 0.7227, 0.8558, 0.7227, 0.8558, 0.5273, 0.8558, 0.5273, 0.8558, 0.7227, 0.8558, 0.7227, 0.7147, 0.7227, 0.7147, 0.7227, 0.6442, 0.7227, 0.6442, 0.7227, 0.7853, 0.5273, 0.7853, 0.5273, 0.8558, 0.5273, 0.8558, 0.5273, 0.7147, 0.7227, 0.7147, 0.7227, 0.6442, 0.7227, 0.6442, 0.7227, 0.7147, 0.7227, 0.7147, 0.7227, 0.6442, 0.7227, 0.6442, 0.7227, 0.7853, 0.5273, 0.7853, 0.5273, 0.8558, 0.5273, 0.8558, 0.5273, 0.6442, 0.7227, 0.6442, 0.7227, 0.6442, 0.5273, 0.6442, 0.5273, 0.6442, 0.7227, 0.6442, 0.7227, 0.6442, 0.5273, 0.6442, 0.5273, 0.7853, 0.5273, 0.7853, 0.5273, 0.8558, 0.5273, 0.8558, 0.5273, 0.6442, 0.7227, 0.6442, 0.7227, 0.6442, 0.5273, 0.6442, 0.5273, 0.8558, 0.5273, 0.8558, 0.5273, 0.8558, 0.7227, 0.8558, 0.7227, 0.7853, 0.5273, 0.7853, 0.5273, 0.8558, 0.5273, 0.8558, 0.5273, 0.8558, 0.5273, 0.8558, 0.5273, 0.8558, 0.7227, 0.8558, 0.7227, 0.7147, 0.7227, 0.7147, 0.7227, 0.6442, 0.7227, 0.6442, 0.7227, 0.7853, 0.5273, 0.7853, 0.5273, 0.8558, 0.5273, 0.8558, 0.5273, 0.6676, 0.6895, 0.6676, 0.6895, 0.6676, 0.5605, 0.6676, 0.5605, 0.6442, 0.7227, 0.6442, 0.7227, 0.6442, 0.5273, 0.6442, 0.5273, 0.8558, 0.5273, 0.8558, 0.5273, 0.8558, 0.7227, 0.8558, 0.7227, 0.7147, 0.7227, 0.7147, 0.7227, 0.6442, 0.7227, 0.6442, 0.7227, 0.8324, 0.6895, 0.8558, 0.7227, 0.8558, 0.5273, 0.8324, 0.5605, 0.7225, 0.5605, 0.7147, 0.5273, 0.6442, 0.5273, 0.6676, 0.5605, 0.6676, 0.5605, 0.6442, 0.5273, 0.6442, 0.7227, 0.6676, 0.6895, 0.7775, 0.6895, 0.7853, 0.7227, 0.8558, 0.7227, 0.8324, 0.6895, 0.6676, 0.6895, 0.6676, 0.6895, 0.6676, 0.5605, 0.6676, 0.5605, 0.8324, 0.5605, 0.8324, 0.5605, 0.8324, 0.6895, 0.8324, 0.6895, 0.7225, 0.6895, 0.7225, 0.6895, 0.6676, 0.6895, 0.6676, 0.6895, 0.7775, 0.5605, 0.7775, 0.5605, 0.8324, 0.5605, 0.8324, 0.5605, 0.7225, 0.6895, 0.7225, 0.6895, 0.6676, 0.6895, 0.6676, 0.6895, 0.8324, 0.5605, 0.8324, 0.5605, 0.8324, 0.6895, 0.8324, 0.6895, 0.7225, 0.6895, 0.7225, 0.6895, 0.6676, 0.6895, 0.6676, 0.6895, 0.7775, 0.5605, 0.7775, 0.5605, 0.8324, 0.5605, 0.8324, 0.5605, 0.6676, 0.6895, 0.6676, 0.6895, 0.6676, 0.5605, 0.6676, 0.5605, 0.7775, 0.5605, 0.7775, 0.5605, 0.8324, 0.5605, 0.8324, 0.5605, 0.6676, 0.6895, 0.6676, 0.6895, 0.6676, 0.5605, 0.6676, 0.5605, 0.8324, 0.5605, 0.8324, 0.5605, 0.8324, 0.6895, 0.8324, 0.6895, 0.8324, 0.5605, 0.8324, 0.5605, 0.8324, 0.6895, 0.8324, 0.6895, 0.8324, 0.5605, 0.8324, 0.5605, 0.8324, 0.6895, 0.8324, 0.6895, 0.7225, 0.6895, 0.7225, 0.6895, 0.6676, 0.6895, 0.6676, 0.6895, 0.7775, 0.5605, 0.7775, 0.5605, 0.8324, 0.5605, 0.8324, 0.5605, 0.7225, 0.6895, 0.7225, 0.6895, 0.6676, 0.6895, 0.6676, 0.6895, 0.7225, 0.6895, 0.7225, 0.6895, 0.6676, 0.6895, 0.6676, 0.6895, 0.7775, 0.5605, 0.7775, 0.5605, 0.8324, 0.5605, 0.8324, 0.5605, 0.6676, 0.6895, 0.6676, 0.6895, 0.6676, 0.5605, 0.6676, 0.5605, 0.6676, 0.6895, 0.6676, 0.6895, 0.6676, 0.5605, 0.6676, 0.5605, 0.7775, 0.5605, 0.7775, 0.5605, 0.8324, 0.5605, 0.8324, 0.5605, 0.6676, 0.6895, 0.6676, 0.6895, 0.6676, 0.5605, 0.6676, 0.5605, 0.8324, 0.5605, 0.8324, 0.5605, 0.8324, 0.6895, 0.8324, 0.6895, 0.7225, 0.6895, 0.7225, 0.6895, 0.6676, 0.6895, 0.6676, 0.6895, 0.8324, 0.5605, 0.8324, 0.5605, 0.8324, 0.6895, 0.8324, 0.6895, 0.7225, 0.6895, 0.7225, 0.6895, 0.6676, 0.6895, 0.6676, 0.6895, 0.7775, 0.5605, 0.7775, 0.5605, 0.8324, 0.5605, 0.8324, 0.5605, 0.7775, 0.5605, 0.7775, 0.5605, 0.8324, 0.5605, 0.8324, 0.5605, 0.7775, 0.5605, 0.7775, 0.5605, 0.8324, 0.5605, 0.8324, 0.5605, 0.6676, 0.6895, 0.6676, 0.6895, 0.6676, 0.5605, 0.6676, 0.5605, 0.8324, 0.5605, 0.8324, 0.5605, 0.8324, 0.6895, 0.8324, 0.6895, 0.6676, 0.6895, 0.6676, 0.6895, 0.6676, 0.5605, 0.6676, 0.5605, 0.6676, 0.6895, 0.6676, 0.6895, 0.6676, 0.5605, 0.6676, 0.5605, 0.8324, 0.5605, 0.8324, 0.5605, 0.8324, 0.6895, 0.8324, 0.6895, 0.7225, 0.6895, 0.7225, 0.6895, 0.6676, 0.6895, 0.6676, 0.6895, 0.7775, 0.5605, 0.7775, 0.5605, 0.8324, 0.5605, 0.8324, 0.5605, 0.7225, 0.6895, 0.7225, 0.6895, 0.6676, 0.6895, 0.6676, 0.6895, 0.8324, 0.5605, 0.8324, 0.5605, 0.8324, 0.6895, 0.8324, 0.6895, 0.6676, 0.6895, 0.6676, 0.6895, 0.6676, 0.5605, 0.6676, 0.5605, 0.8324, 0.6895, 0.8324, 0.6895, 0.7775, 0.6895, 0.7775, 0.6895, 0.7775, 0.6895, 0.7775, 0.6895, 0.7225, 0.6895, 0.7225, 0.6895, 0.6676, 0.5605, 0.6676, 0.5605, 0.7225, 0.5605, 0.7225, 0.5605, 0.8324, 0.6895, 0.8324, 0.6895, 0.7775, 0.6895, 0.7775, 0.6895, 0.7775, 0.6895, 0.7775, 0.6895, 0.7225, 0.6895, 0.7225, 0.6895, 0.7775, 0.5605, 0.7775, 0.5605, 0.8324, 0.5605, 0.8324, 0.5605, 0.7225, 0.6895, 0.7225, 0.6895, 0.6676, 0.6895, 0.6676, 0.6895, 0.6676, 0.5605, 0.6676, 0.5605, 0.7225, 0.5605, 0.7225, 0.5605, 0.7225, 0.5605, 0.7225, 0.5605, 0.7775, 0.5605, 0.7775, 0.5605, 0.6676, 0.5605, 0.6676, 0.5605, 0.7225, 0.5605, 0.7225, 0.5605, 0.7225, 0.5605, 0.7225, 0.5605, 0.7775, 0.5605, 0.7775, 0.5605, 0.6676, 0.5605, 0.6676, 0.5605, 0.7225, 0.5605, 0.7225, 0.5605, 0.7225, 0.5605, 0.7225, 0.5605, 0.7775, 0.5605, 0.7775, 0.5605, 0.8324, 0.6895, 0.8324, 0.6895, 0.7775, 0.6895, 0.7775, 0.6895, 0.7775, 0.6895, 0.7775, 0.6895, 0.7225, 0.6895, 0.7225, 0.6895, 0.8324, 0.6895, 0.8324, 0.6895, 0.7775, 0.6895, 0.7775, 0.6895, 0.7775, 0.6895, 0.7775, 0.6895, 0.7225, 0.6895, 0.7225, 0.6895, 0.6676, 0.5605, 0.6676, 0.5605, 0.7225, 0.5605, 0.7225, 0.5605, 0.7225, 0.5605, 0.7225, 0.5605, 0.7775, 0.5605, 0.7775, 0.5605, 0.6676, 0.5605, 0.6676, 0.5605, 0.7225, 0.5605, 0.7225, 0.5605, 0.7225, 0.5605, 0.7225, 0.5605, 0.7775, 0.5605, 0.7775, 0.5605, 0.8324, 0.6895, 0.8324, 0.6895, 0.7775, 0.6895, 0.7775, 0.6895, 0.7775, 0.6895, 0.7775, 0.6895, 0.7225, 0.6895, 0.7225, 0.6895, 0.8324, 0.6895, 0.8324, 0.6895, 0.7775, 0.6895, 0.7775, 0.6895, 0.7775, 0.6895, 0.7775, 0.6895, 0.7225, 0.6895, 0.7225, 0.6895, 0.6676, 0.5605, 0.6676, 0.5605, 0.7225, 0.5605, 0.7225, 0.5605, 0.7225, 0.5605, 0.7225, 0.5605, 0.7775, 0.5605, 0.7775, 0.5605, 0.8324, 0.6895, 0.8324, 0.6895, 0.7775, 0.6895, 0.7775, 0.6895, 0.7775, 0.6895, 0.7775, 0.6895, 0.7225, 0.6895, 0.7225, 0.6895, 0.6676, 0.5605, 0.6676, 0.5605, 0.7225, 0.5605, 0.7225, 0.5605, 0.7225, 0.5605, 0.7225, 0.5605, 0.7775, 0.5605, 0.7775, 0.5605, 0.6676, 0.5605, 0.6676, 0.5605, 0.7225, 0.5605, 0.7225, 0.5605, 0.7225, 0.5605, 0.7225, 0.5605, 0.7775, 0.5605, 0.7775, 0.5605, 0.8324, 0.6895, 0.8324, 0.6895, 0.7775, 0.6895, 0.7775, 0.6895, 0.7775, 0.6895, 0.7775, 0.6895, 0.7225, 0.6895, 0.7225, 0.6895, 0.8324, 0.6895, 0.8324, 0.6895, 0.7775, 0.6895, 0.7775, 0.6895, 0.7775, 0.6895, 0.7775, 0.6895, 0.7225, 0.6895, 0.7225, 0.6895, 0.6676, 0.5605, 0.6676, 0.5605, 0.7225, 0.5605, 0.7225, 0.5605, 0.7225, 0.5605, 0.7225, 0.5605, 0.7775, 0.5605, 0.7775, 0.5605, 0.8324, 0.6895, 0.8324, 0.6895, 0.7775, 0.6895, 0.7775, 0.6895, 0.7775, 0.6895, 0.7775, 0.6895, 0.7225, 0.6895, 0.7225, 0.6895, 0.6676, 0.6895, 0.6442, 0.7227, 0.7147, 0.7227, 0.7225, 0.6895, 0.7225, 0.6895, 0.7147, 0.7227, 0.7853, 0.7227, 0.7775, 0.6895, 0.8324, 0.5605, 0.8558, 0.5273, 0.7853, 0.5273, 0.7775, 0.5605, 0.7775, 0.5605, 0.7853, 0.5273, 0.7147, 0.5273, 0.7225, 0.5605, 0.8558, 0.7227, 0.8558, 0.7227, 0.7853, 0.7227, 0.7853, 0.7227, 0.7853, 0.7227, 0.7853, 0.7227, 0.7147, 0.7227, 0.7147, 0.7227, 0.6442, 0.5273, 0.6442, 0.5273, 0.7147, 0.5273, 0.7147, 0.5273, 0.7147, 0.5273, 0.7147, 0.5273, 0.7853, 0.5273, 0.7853, 0.5273, 0.8558, 0.7227, 0.8558, 0.7227, 0.7853, 0.7227, 0.7853, 0.7227, 0.7853, 0.7227, 0.7853, 0.7227, 0.7147, 0.7227, 0.7147, 0.7227, 0.6442, 0.5273, 0.6442, 0.5273, 0.7147, 0.5273, 0.7147, 0.5273, 0.7147, 0.5273, 0.7147, 0.5273, 0.7853, 0.5273, 0.7853, 0.5273, 0.6442, 0.5273, 0.6442, 0.5273, 0.7147, 0.5273, 0.7147, 0.5273, 0.7147, 0.5273, 0.7147, 0.5273, 0.7853, 0.5273, 0.7853, 0.5273, 0.6442, 0.5273, 0.6442, 0.5273, 0.7147, 0.5273, 0.7147, 0.5273, 0.7147, 0.5273, 0.7147, 0.5273, 0.7853, 0.5273, 0.7853, 0.5273, 0.8558, 0.7227, 0.8558, 0.7227, 0.7853, 0.7227, 0.7853, 0.7227, 0.7853, 0.7227, 0.7853, 0.7227, 0.7147, 0.7227, 0.7147, 0.7227, 0.8558, 0.7227, 0.8558, 0.7227, 0.7853, 0.7227, 0.7853, 0.7227, 0.7853, 0.7227, 0.7853, 0.7227, 0.7147, 0.7227, 0.7147, 0.7227, 0.6442, 0.5273, 0.6442, 0.5273, 0.7147, 0.5273, 0.7147, 0.5273, 0.7147, 0.5273, 0.7147, 0.5273, 0.7853, 0.5273, 0.7853, 0.5273, 0.8558, 0.7227, 0.8558, 0.7227, 0.7853, 0.7227, 0.7853, 0.7227, 0.7853, 0.7227, 0.7853, 0.7227, 0.7147, 0.7227, 0.7147, 0.7227, 0.6442, 0.7227, 0.625, 0.75, 0.7083, 0.75, 0.7147, 0.7227, 0.7147, 0.7227, 0.7083, 0.75, 0.7917, 0.75, 0.7853, 0.7227, 0.8558, 0.5273, 0.875, 0.5, 0.7917, 0.5, 0.7853, 0.5273, 0.7853, 0.5273, 0.7917, 0.5, 0.7083, 0.5, 0.7147, 0.5273, 0.125, 0.5, 0.125, 0.75, 0.2083, 0.75, 0.2083, 0.5, 0.2083, 0.5, 0.2083, 0.75, 0.2917, 0.75, 0.2917, 0.5, 0.375, 0.75, 0.375, 0.8333, 0.625, 0.8333, 0.625, 0.75, 0.375, 0.8333, 0.375, 0.9167, 0.625, 0.9167, 0.625, 0.8333, 0.375, 0.25, 0.375, 0.3333, 0.625, 0.3333, 0.625, 0.25, 0.375, 0.3333, 0.375, 0.4167, 0.625, 0.4167, 0.625, 0.3333, 0.7225, 0.5605, 0.7225, 0.5605, 0.7775, 0.5605, 0.7775, 0.5605, 0.7225, 0.5605, 0.7225, 0.5605, 0.7225, 0.5605, 0.7225, 0.5605, 0.7775, 0.5605, 0.7775, 0.5605, 0.7775, 0.5605, 0.7775, 0.5605, 0.7225, 0.5605, 0.7225, 0.5605, 0.7775, 0.5605, 0.7775, 0.5605, 0.7225, 0.5605, 0.7225, 0.5605, 0.7775, 0.5605, 0.7775, 0.5605, 0.7775, 0.5605, 0.7775, 0.5605, 0.7225, 0.5605, 0.7225, 0.5605, 0.7225, 0.5605, 0.7225, 0.5605, 0.7775, 0.5605, 0.7775, 0.5605, 0.7775, 0.5605, 0.7775, 0.5605, 0.7775, 0.5605, 0.7775, 0.5605, 0.7225, 0.5605, 0.7225, 0.5605, 0.7225, 0.5605, 0.7225, 0.5605, 0.7225, 0.5605, 0.7225, 0.5605, 0.7775, 0.5605, 0.7775, 0.5605, 0.7225, 0.5605, 0.7775, 0.5605, 0.7775, 0.5605, 0.7225, 0.5605, 0.7225, 0.5605, 0.7775, 0.5605, 0.7775, 0.5605, 0.7225, 0.5605, 0.7775, 0.5605, 0.7775, 0.5605, 0.7775, 0.5605, 0.7775, 0.5605, 0.7775, 0.5605, 0.7775, 0.5605, 0.7225, 0.5605, 0.7225, 0.5605, 0.7225, 0.5605, 0.7225, 0.5605, 0.7775, 0.5605, 0.7775, 0.5605, 0.7225, 0.5605, 0.7225, 0.5605, 0.7225, 0.5605, 0.7225, 0.5605, 0.7775, 0.5605, 0.7775, 0.5605, 0.7775, 0.5605, 0.7775, 0.5605, 0.7775, 0.5605, 0.7775, 0.5605, 0.7775, 0.5605, 0.7775, 0.5605, 0.7225, 0.5605, 0.7225, 0.5605, 0.7775, 0.5605, 0.7775, 0.5605, 0.7775, 0.5605, 0.7775, 0.5605, 0.7225, 0.5605, 0.7225, 0.5605, 0.7225, 0.5605, 0.7225, 0.5605, 0.7225, 0.5605, 0.7225, 0.5605, 0.7225, 0.5605, 0.7225, 0.5605, 0.7225, 0.5605, 0.7225, 0.5605, 0.7225, 0.5605, 0.7225, 0.5605, 0.7225, 0.5605, 0.7225, 0.5605, 0.7775, 0.5605, 0.7775, 0.5605, 0.7225, 0.5605, 0.7225, 0.5605, 0.7225, 0.5605, 0.7225, 0.5605, 0.7775, 0.5605, 0.7775, 0.5605, 0.7775, 0.5605, 0.7775, 0.5605, 0.7775, 0.5605, 0.7775, 0.5605, 0.7775, 0.5605, 0.7775, 0.5605, 0.7225, 0.5605, 0.7225, 0.5605, 0.7775, 0.5605, 0.7775, 0.5605, 0.7225, 0.5605, 0.7225, 0.5605, 0.7775, 0.5605, 0.7775, 0.5605, 0.7225, 0.5605, 0.7225, 0.5605, 0.7225, 0.5605, 0.7225, 0.5605, 0.7225, 0.5605, 0.7225, 0.5605, 0.7775, 0.5605, 0.7775, 0.5605, 0.7775, 0.5605, 0.7775, 0.5605, 0.7775, 0.5605, 0.7775, 0.5605, 0.7775, 0.5605, 0.7775, 0.5605, 0.7775, 0.5605, 0.7775, 0.5605, 0.7225, 0.5605, 0.7225, 0.5605, 0.7225, 0.5605, 0.7225, 0.5605, 0.7225, 0.5605, 0.7225, 0.5605, 0.7225, 0.5605, 0.7225, 0.5605, 0.7225, 0.5605, 0.7225, 0.5605, 0.7775, 0.5605, 0.7775, 0.5605, 0.7775, 0.5605, 0.7775, 0.5605, 0.7775, 0.5605, 0.7775, 0.5605, 0.7775, 0.5605, 0.7775, 0.5605, 0.7775, 0.5605, 0.7775, 0.5605, 0.7775, 0.5605, 0.7225, 0.5605, 0.7225, 0.5605, 0.7225, 0.5605, 0.7225, 0.5605, 0.7225, 0.5605, 0.7225, 0.5605, 0.7775, 0.5605, 0.7775, 0.5605, 0.7775, 0.5605, 0.7775, 0.5605, 0.7225, 0.5605, 0.7225, 0.5605, 0.7225, 0.5605, 0.7225, 0.5605, 0.7775, 0.5605, 0.7775, 0.5605, 0.7225, 0.5605, 0.7225, 0.5605, 0.7225, 0.5605, 0.7225, 0.5605, 0.7775, 0.5605, 0.7775, 0.5605, 0.7225, 0.5605, 0.7225, 0.5605, 0.7775, 0.5605, 0.7775, 0.5605, 0.7775, 0.5605, 0.7775, 0.5605, 0.7225, 0.5605, 0.7225, 0.5605, 0.7225, 0.5605, 0.7225, 0.5605, 0.7225, 0.5605, 0.7225, 0.5605, 0.7775, 0.5605, 0.7775, 0.5605, 0.7775, 0.5605, 0.7775, 0.5605, 0.7225, 0.5605, 0.7225, 0.5605, 0.7775, 0.5605, 0.7775, 0.5605, 0.7225, 0.5605, 0.7225, 0.5605, 0.7225, 0.5605, 0.7225, 0.5605, 0.7775, 0.5605, 0.7775, 0.5605, 0.7225, 0.5605, 0.7225, 0.5605, 0.7775, 0.5605, 0.7775, 0.5605, 0.7775, 0.5605, 0.7775, 0.5605, 0.7775, 0.5605, 0.7225, 0.5605, 0.7225, 0.5605, 0.7775, 0.5605, 0.7775, 0.5605, 0.7775, 0.5605, 0.7775, 0.5605, 0.7775, 0.5605, 0.7225, 0.5605, 0.7225, 0.5605, 0.7225, 0.5605, 0.7225, 0.5605, 0.7775, 0.5605, 0.7775, 0.5605, 0.7225, 0.5605, 0.7225, 0.5605, 0.7225, 0.5605, 0.7225, 0.5605, 0.7775, 0.5605, 0.7775, 0.5605, 0.0, 0.0, 0.0, 0.0, 0.0, 0.0, 0.0, 0.0, 0.0, 0.0, 0.7225, 0.5605, 0.7225, 0.5605, 0.0, 0.0, 0.7775, 0.5605, 0.7775, 0.5605, 0.7225, 0.5605, 0.7225, 0.5605, 0.0, 0.0, 0.7775, 0.5605, 0.7775, 0.5605, 0.0, 0.0, 0.7775, 0.5605, 0.7775, 0.5605, 0.7225, 0.5605, 0.7225, 0.5605, 0.7225, 0.5605, 0.7225, 0.5605, 0.7775, 0.5605, 0.7775, 0.5605, 0.7775, 0.5605, 0.7775, 0.5605, 0.7775, 0.5605, 0.7775, 0.5605, 0.7225, 0.5605, 0.7225, 0.5605, 0.7225, 0.5605, 0.7225, 0.5605, 0.7225, 0.5605, 0.7225, 0.5605, 0.7775, 0.5605, 0.7775, 0.5605, 0.7225, 0.5605, 0.7225, 0.5605, 0.7225, 0.5605, 0.7225, 0.5605, 0.7775, 0.5605, 0.7775, 0.5605, 0.7775, 0.5605, 0.7775, 0.5605, 0.7775, 0.5605, 0.7775, 0.5605, 0.7225, 0.5605, 0.7225, 0.5605, 0.7225, 0.5605, 0.7775, 0.5605, 0.7775, 0.5605, 0.7225, 0.5605, 0.0, 0.0, 0.0, 0.0, 0.0, 0.0, 0.0, 0.0, 0.7775, 0.5605, 0.7225, 0.5605, 0.7225, 0.5605, 0.7775, 0.5605, 0.0, 0.0, 0.0, 0.0, 0.0, 0.0, 0.0, 0.0, 0.7225, 0.5605, 0.7225, 0.5605, 0.7225, 0.5605, 0.7775, 0.5605, 0.7775, 0.5605, 0.7225, 0.5605, 0.7225, 0.5605, 0.7225, 0.5605, 0.7225, 0.5605, 0.7225, 0.5605, 0.7225, 0.5605, 0.7775, 0.5605, 0.7775, 0.5605, 0.7775, 0.5605, 0.7775, 0.5605, 0.0, 0.0, 0.0, 0.0, 0.0, 0.0, 0.0, 0.0, 0.7775, 0.5605, 0.7775, 0.6895, 0.8324, 0.6895, 0.8324, 0.5605, 0.6676, 0.5605, 0.6676, 0.6895, 0.7225, 0.6895, 0.7225, 0.5605, 0.7225, 0.5605, 0.7225, 0.6895, 0.7775, 0.6895, 0.7775, 0.5605, 0.8324, 0.5605, 0.8324, 0.5605, 0.8324, 0.6895, 0.8324, 0.6895, 0.7775, 0.6895, 0.7775, 0.6895, 0.7225, 0.6895, 0.7225, 0.6895, 0.7225, 0.5605, 0.7225, 0.5605, 0.7775, 0.5605, 0.7775, 0.5605, 0.8324, 0.6895, 0.8324, 0.6895, 0.7775, 0.6895, 0.7775, 0.6895, 0.6676, 0.5605, 0.6676, 0.5605, 0.7225, 0.5605, 0.7225, 0.5605, 0.1315, 0.5092, 0.1315, 0.7408, 0.125, 0.75, 0.125, 0.5, 0.625, 0.009248, 0.625, 0.2459, 0.6158, 0.25, 0.6158, 0.0, 0.2083, 0.5092, 0.1315, 0.5092, 0.125, 0.5, 0.2083, 0.5, 0.3685, 0.7408, 0.3685, 0.5092, 0.3841, 0.5, 0.3841, 0.75, 0.2917, 0.7408, 0.3685, 0.7408, 0.3841, 0.75, 0.2917, 0.75, 0.625, 0.9156, 0.625, 0.9935, 0.6158, 1.0, 0.6158, 0.9167, 0.8558, 0.7227, 0.8558, 0.5273, 0.8558, 0.5273, 0.8558, 0.7227, 0.7147, 0.5273, 0.6442, 0.5273, 0.6442, 0.5273, 0.7147, 0.5273, 0.6442, 0.5273, 0.6442, 0.7227, 0.6442, 0.7227, 0.6442, 0.5273, 0.7853, 0.7227, 0.8558, 0.7227, 0.8558, 0.7227, 0.7853, 0.7227, 0.8558, 0.7227, 0.8558, 0.5273, 0.8558, 0.5273, 0.8558, 0.7227, 0.7147, 0.5273, 0.6442, 0.5273, 0.6442, 0.5273, 0.7147, 0.5273, 0.6442, 0.5273, 0.6442, 0.7227, 0.6442, 0.7227, 0.6442, 0.5273, 0.7853, 0.7227, 0.8558, 0.7227, 0.8558, 0.7227, 0.7853, 0.7227, 0.8491, 0.7132, 0.8491, 0.5368, 0.8558, 0.5273, 0.8558, 0.7227, 0.717, 0.5368, 0.6509, 0.5368, 0.6442, 0.5273, 0.7147, 0.5273, 0.6509, 0.5368, 0.6509, 0.7132, 0.6442, 0.7227, 0.6442, 0.5273, 0.783, 0.7132, 0.8491, 0.7132, 0.8558, 0.7227, 0.7853, 0.7227, 0.3685, 0.5092, 0.2917, 0.5092, 0.2917, 0.5, 0.3841, 0.5, 0.2917, 0.5092, 0.2083, 0.5092, 0.2083, 0.5, 0.2917, 0.5, 0.625, 0.2459, 0.625, 0.3344, 0.6158, 0.3333, 0.6158, 0.25, 0.625, 0.3344, 0.625, 0.4156, 0.6158, 0.4167, 0.6158, 0.3333, 0.1315, 0.7408, 0.2083, 0.7408, 0.2083, 0.75, 0.125, 0.75, 0.2083, 0.7408, 0.2917, 0.7408, 0.2917, 0.75, 0.2083, 0.75, 0.6306, 0.743, 0.625, 0.8344, 0.6158, 0.8333, 0.6158, 0.75, 0.625, 0.8344, 0.625, 0.9156, 0.6158, 0.9167, 0.6158, 0.8333, 0.8558, 0.5273, 0.7853, 0.5273, 0.7853, 0.5273, 0.8558, 0.5273, 0.7853, 0.5273, 0.7147, 0.5273, 0.7147, 0.5273, 0.7853, 0.5273, 0.6442, 0.7227, 0.7147, 0.7227, 0.7147, 0.7227, 0.6442, 0.7227, 0.7147, 0.7227, 0.7853, 0.7227, 0.7853, 0.7227, 0.7147, 0.7227, 0.8558, 0.5273, 0.7853, 0.5273, 0.7853, 0.5273, 0.8558, 0.5273, 0.7853, 0.5273, 0.7147, 0.5273, 0.7147, 0.5273, 0.7853, 0.5273, 0.6442, 0.7227, 0.7147, 0.7227, 0.7147, 0.7227, 0.6442, 0.7227, 0.7147, 0.7227, 0.7853, 0.7227, 0.7853, 0.7227, 0.7147, 0.7227, 0.8491, 0.5368, 0.783, 0.5368, 0.7853, 0.5273, 0.8558, 0.5273, 0.783, 0.5368, 0.717, 0.5368, 0.7147, 0.5273, 0.7853, 0.5273, 0.6509, 0.7132, 0.717, 0.7132, 0.7147, 0.7227, 0.6442, 0.7227, 0.717, 0.7132, 0.783, 0.7132, 0.7853, 0.7227, 0.7147, 0.7227, 0.1315, 0.5092, 0.2083, 0.5092, 0.2083, 0.7408, 0.1315, 0.7408, 0.3842, 0.0, 0.6158, 0.0, 0.6158, 0.25, 0.3842, 0.25, 0.3842, 0.9167, 0.6158, 0.9167, 0.6158, 1.0, 0.3842, 1.0, 0.3842, 0.25, 0.6158, 0.25, 0.6158, 0.3333, 0.3842, 0.3333, 0.2917, 0.5092, 0.3685, 0.5092, 0.3685, 0.7408, 0.2917, 0.7408, 0.3841, 0.75, 0.6158, 0.75, 0.6158, 0.8333, 0.3842, 0.8333, 0.7853, 0.7227, 0.8558, 0.7227, 0.8685, 0.7408, 0.7895, 0.7408, 0.8558, 0.7227, 0.8558, 0.5273, 0.8685, 0.5092, 0.8685, 0.7408, 0.8558, 0.5273, 0.7853, 0.5273, 0.7895, 0.5092, 0.8685, 0.5092, 0.7147, 0.5273, 0.6442, 0.5273, 0.6306, 0.507, 0.7105, 0.5092, 0.6442, 0.5273, 0.6442, 0.7227, 0.6306, 0.743, 0.6306, 0.507, 0.6442, 0.7227, 0.7147, 0.7227, 0.7105, 0.7408, 0.6306, 0.743, 0.8558, 0.5273, 0.8558, 0.7227, 0.8558, 0.7227, 0.8558, 0.5273, 0.8558, 0.5273, 0.8558, 0.7227, 0.8558, 0.7227, 0.8558, 0.5273, 0.8558, 0.7227, 0.7853, 0.7227, 0.7853, 0.7227, 0.8558, 0.7227, 0.8558, 0.7227, 0.7853, 0.7227, 0.7853, 0.7227, 0.8558, 0.7227, 0.7853, 0.5273, 0.8558, 0.5273, 0.8558, 0.5273, 0.7853, 0.5273, 0.7853, 0.5273, 0.8558, 0.5273, 0.8558, 0.5273, 0.7853, 0.5273, 0.6442, 0.5273, 0.7147, 0.5273, 0.7147, 0.5273, 0.6442, 0.5273, 0.6442, 0.7227, 0.6442, 0.5273, 0.6442, 0.5273, 0.6442, 0.7227, 0.6442, 0.5273, 0.7147, 0.5273, 0.7147, 0.5273, 0.6442, 0.5273, 0.6442, 0.7227, 0.6442, 0.5273, 0.6442, 0.5273, 0.6442, 0.7227, 0.7147, 0.7227, 0.6442, 0.7227, 0.6442, 0.7227, 0.7147, 0.7227, 0.7147, 0.7227, 0.6442, 0.7227, 0.6442, 0.7227, 0.7147, 0.7227, 0.8558, 0.5273, 0.8558, 0.7227, 0.8558, 0.7227, 0.8558, 0.5273, 0.8558, 0.7227, 0.7853, 0.7227, 0.7853, 0.7227, 0.8558, 0.7227, 0.7853, 0.5273, 0.8558, 0.5273, 0.8558, 0.5273, 0.7853, 0.5273, 0.6442, 0.7227, 0.6442, 0.5273, 0.6442, 0.5273, 0.6442, 0.7227, 0.6442, 0.5273, 0.7147, 0.5273, 0.7147, 0.5273, 0.6442, 0.5273, 0.7147, 0.7227, 0.6442, 0.7227, 0.6442, 0.7227, 0.7147, 0.7227, 0.8324, 0.6895, 0.8324, 0.5605, 0.8491, 0.5368, 0.8491, 0.7132, 0.8558, 0.5273, 0.8558, 0.7227, 0.8558, 0.7227, 0.8558, 0.5273, 0.7775, 0.6895, 0.8324, 0.6895, 0.8491, 0.7132, 0.783, 0.7132, 0.8558, 0.7227, 0.7853, 0.7227, 0.7853, 0.7227, 0.8558, 0.7227, 0.8324, 0.5605, 0.7775, 0.5605, 0.783, 0.5368, 0.8491, 0.5368, 0.7853, 0.5273, 0.8558, 0.5273, 0.8558, 0.5273, 0.7853, 0.5273, 0.6442, 0.5273, 0.7147, 0.5273, 0.7147, 0.5273, 0.6442, 0.5273, 0.6676, 0.5605, 0.6676, 0.6895, 0.6509, 0.7132, 0.6509, 0.5368, 0.7225, 0.5605, 0.6676, 0.5605, 0.6509, 0.5368, 0.717, 0.5368, 0.6442, 0.7227, 0.6442, 0.5273, 0.6442, 0.5273, 0.6442, 0.7227, 0.6676, 0.6895, 0.7225, 0.6895, 0.717, 0.7132, 0.6509, 0.7132, 0.7147, 0.7227, 0.6442, 0.7227, 0.6442, 0.7227, 0.7147, 0.7227, 0.3842, 0.3333, 0.6158, 0.3333, 0.6158, 0.4167, 0.3842, 0.4167, 0.2083, 0.5092, 0.2917, 0.5092, 0.2917, 0.7408, 0.2083, 0.7408, 0.7853, 0.5273, 0.7147, 0.5273, 0.7105, 0.5092, 0.7895, 0.5092, 0.3842, 0.8333, 0.6158, 0.8333, 0.6158, 0.9167, 0.3842, 0.9167, 0.7147, 0.7227, 0.7853, 0.7227, 0.7895, 0.7408, 0.7105, 0.7408, 0.7147, 0.5273, 0.7853, 0.5273, 0.7853, 0.5273, 0.7147, 0.5273, 0.7147, 0.5273, 0.7853, 0.5273, 0.7853, 0.5273, 0.7147, 0.5273, 0.7853, 0.7227, 0.7147, 0.7227, 0.7147, 0.7227, 0.7853, 0.7227, 0.7853, 0.7227, 0.7147, 0.7227, 0.7147, 0.7227, 0.7853, 0.7227, 0.7147, 0.5273, 0.7853, 0.5273, 0.7853, 0.5273, 0.7147, 0.5273, 0.7853, 0.7227, 0.7147, 0.7227, 0.7147, 0.7227, 0.7853, 0.7227, 0.7147, 0.5273, 0.7853, 0.5273, 0.7853, 0.5273, 0.7147, 0.5273, 0.7775, 0.5605, 0.7225, 0.5605, 0.717, 0.5368, 0.783, 0.5368, 0.7853, 0.7227, 0.7147, 0.7227, 0.7147, 0.7227, 0.7853, 0.7227, 0.7225, 0.6895, 0.7775, 0.6895, 0.783, 0.7132, 0.717, 0.7132, 0.6158, 0.6312, 0.4845, 0.5, 0.6158, 0.4167, 0.6306, 0.507, 0.6306, 0.507, 0.6306, 0.743, 0.6158, 0.75, 0.6158, 0.6312, 0.6306, 0.507, 0.625, 0.4156, 0.6306, 0.507, 0.6306, 0.507, 0.6158, 0.4167, 0.6158, 0.4167, 0.3841, 0.5, 0.4845, 0.5, 0.6158, 0.6312, 0.6158, 0.75, 0.3841, 0.75, 0.3842, 0.4167, 0.6158, 0.4167, 0.6158, 0.4167, 0.4845, 0.5, 0.3841, 0.5, 0.7843, 0.5605, 0.7775, 0.5605, 0.7707, 0.5605, 0.7775, 0.5605, 0.7225, 0.5605, 0.7157, 0.5605, 0.7225, 0.5605, 0.7293, 0.5605, 0.7843, 0.5605, 0.7843, 0.5605, 0.7775, 0.5605, 0.7775, 0.5605, 0.7843, 0.5605, 0.7157, 0.5605, 0.7225, 0.5605, 0.7775, 0.5605, 0.7225, 0.5605, 0.7225, 0.5605, 0.7157, 0.5605, 0.7157, 0.5605, 0.7843, 0.5605, 0.8324, 0.5605, 0.8324, 0.5605, 0.7843, 0.5605, 0.7225, 0.5605, 0.7775, 0.5605, 0.7775, 0.5605, 0.7707, 0.5605, 0.7293, 0.5605, 0.7225, 0.5605, 0.7775, 0.5605, 0.7775, 0.5605, 0.7775, 0.5605, 0.7775, 0.5605, 0.7775, 0.5605, 0.8324, 0.5605, 0.8324, 0.5605, 0.7843, 0.5605, 0.7775, 0.5605, 0.7225, 0.5605, 0.7293, 0.5605, 0.7707, 0.5605, 0.7775, 0.5605, 0.7775, 0.5605, 0.7225, 0.5605, 0.6676, 0.5605, 0.7225, 0.5605, 0.7225, 0.5605, 0.7157, 0.5605, 0.6676, 0.5605, 0.7225, 0.5605, 0.7225, 0.5605, 0.7225, 0.5605, 0.7225, 0.5605, 0.6676, 0.5605, 0.7157, 0.5605, 0.7157, 0.5605, 0.6676, 0.5605, 0.7157, 0.5605, 0.7843, 0.5605, 0.7775, 0.5605, 0.7225, 0.5605, 0.7775, 0.5605, 0.7225, 0.5605, 0.7225, 0.5605, 0.7775, 0.5605, 0.7843, 0.5605, 0.8324, 0.5605, 0.8324, 0.5605, 0.7775, 0.5605, 0.6676, 0.5605, 0.7157, 0.5605, 0.7225, 0.5605, 0.6676, 0.5605])
me_cube_001.update()

# ---- objects
ob_light = bpy.data.objects.new('Light', light_light)
ob_camera = bpy.data.objects.new('Camera', cam_camera)
ob_cube = bpy.data.objects.new('Cube', me_cube_001)

# ---- transforms, parenting, visibility, modifiers, constraints
ob_light.location = (4.076, 1.005, 5.904)
ob_light.rotation_euler = (0.6503, 0.05522, 1.866)
ob_light.lock_rotations_4d = False
ob_light.empty_display_type = 'ARROWS'
ob_light.color = (0.0, 0.0, 0.0, 0.0)
ob_light.lineart.crease_threshold = 0.0
ob_camera.location = (7.359, -6.926, 4.958)
ob_camera.rotation_euler = (1.109, 0.0, 0.8149)
ob_camera.lock_rotations_4d = False
ob_camera.empty_display_type = 'ARROWS'
ob_camera.color = (0.0, 0.0, 0.0, 0.0)
ob_camera.display_type = 'WIRE'
ob_camera.lineart.crease_threshold = 0.0
ob_cube.location = (1.163, -0.1564, -0.2008)
ob_cube.scale = (0.2096, 0.296, 0.1535)

# ---- collection membership
col_collection.objects.link(ob_light)
col_collection.objects.link(ob_camera)
col_collection.objects.link(ob_cube)

# ---- scene / render settings (as saved in the file)
scene.camera = ob_camera
scene.frame_start = 1; scene.frame_end = 250; scene.frame_set(1)
scene.render.engine = 'BLENDER_EEVEE_NEXT'
bpy.context.view_layer.update()
